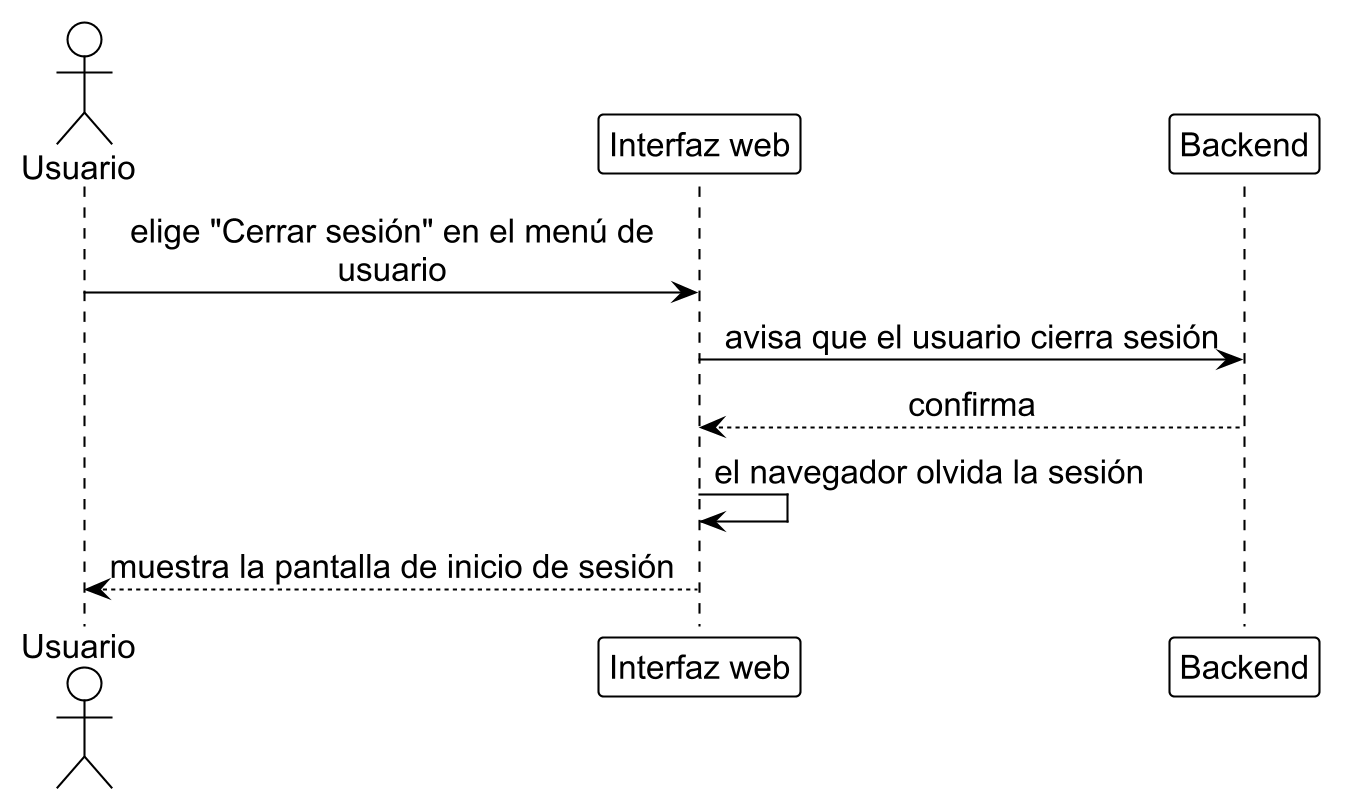

The diagram above was rendered by PlantUML. Its source (embedded in the PNG):
@startuml logout
!include ../estilo_doc.iuml
skinparam dpi 200
actor Usuario as u
participant "Interfaz web" as ui
participant Backend as api

u -> ui: elige "Cerrar sesión" en el menú de\nusuario
ui -> api: avisa que el usuario cierra sesión
api --> ui: confirma
ui -> ui: el navegador olvida la sesión
ui --> u: muestra la pantalla de inicio de sesión
@enduml